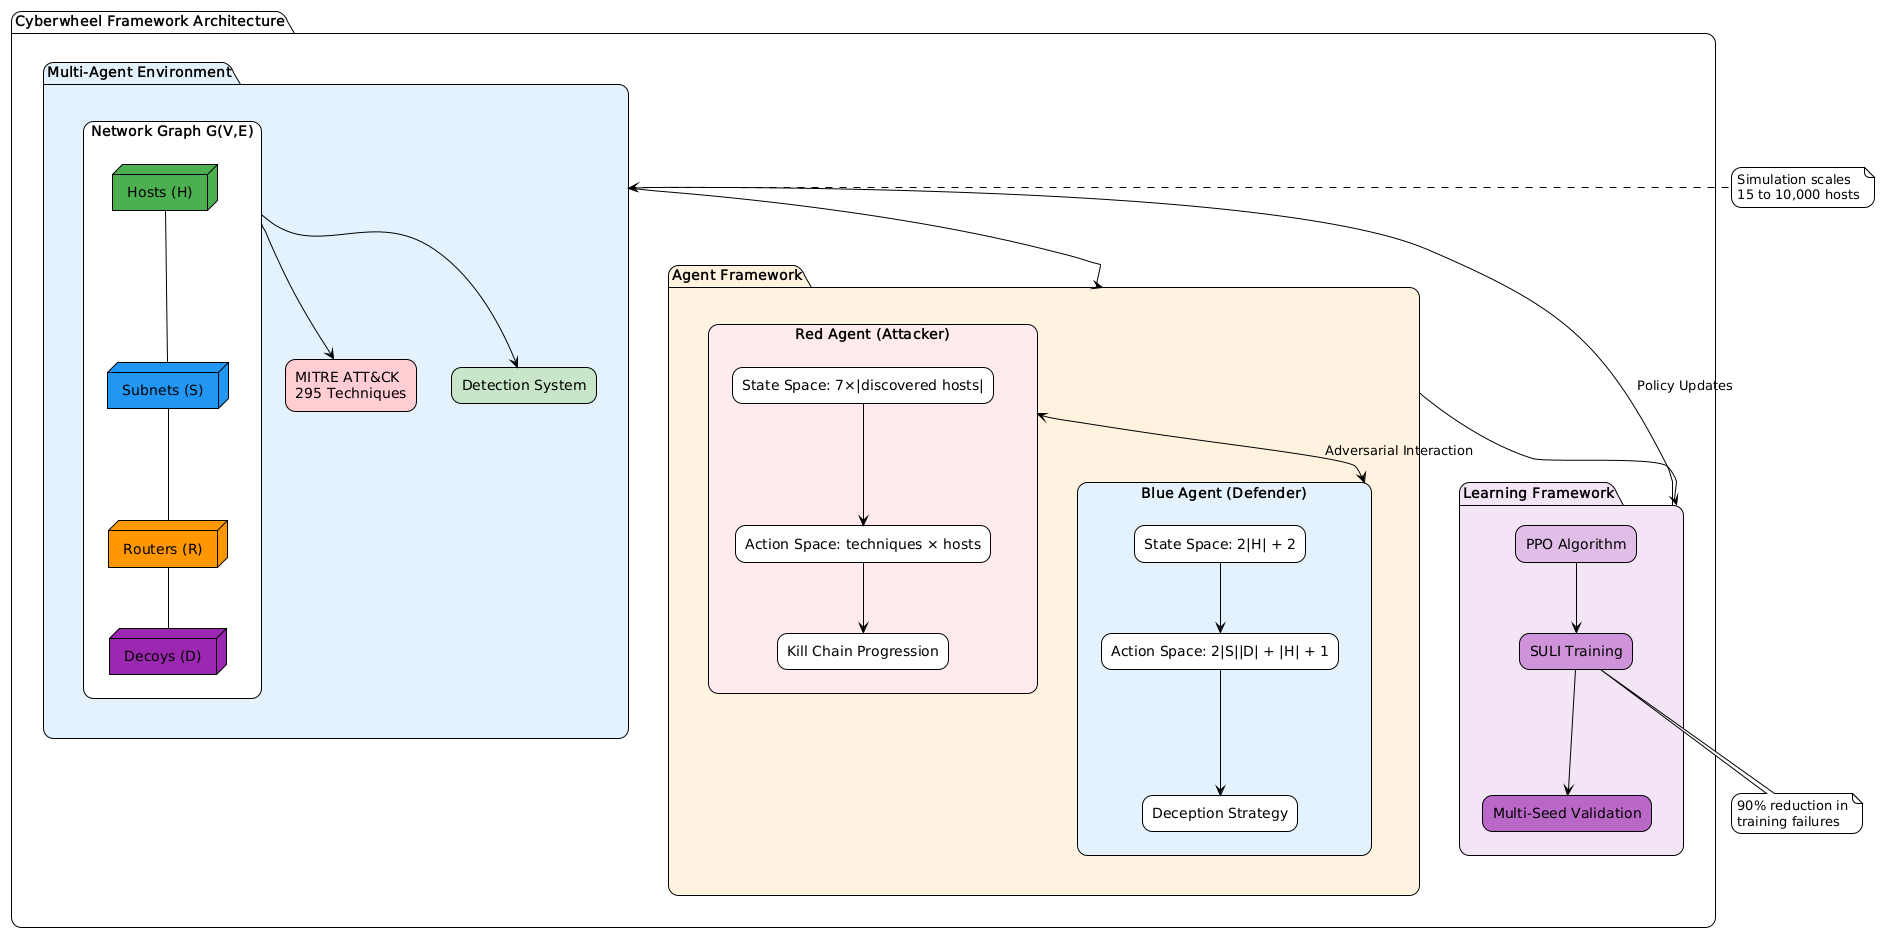

The diagram above was rendered by PlantUML. Its source (embedded in the PNG):
@startuml cyberwheel_architecture_overview
!theme plain
skinparam backgroundColor #FFFFFF
skinparam roundcorner 20

package "Cyberwheel Framework Architecture" {
  package "Multi-Agent Environment" as env #E3F2FD {
    rectangle "Network Graph G(V,E)" as network {
      node "Hosts (H)" as hosts #4CAF50
      node "Subnets (S)" as subnets #2196F3
      node "Routers (R)" as routers #FF9800
      node "Decoys (D)" as decoys #9C27B0
      hosts -- subnets
      subnets -- routers
      routers -- decoys
    }
    
    rectangle "MITRE ATT&CK\n295 Techniques" as mitre #FFCDD2
    rectangle "Detection System" as detection #C8E6C9
    
    network --> mitre
    network --> detection
  }

  package "Agent Framework" as agents #FFF3E0 {
    rectangle "Red Agent (Attacker)" as red #FFEBEE {
      rectangle "State Space: 7×|discovered hosts|" as red_state
      rectangle "Action Space: techniques × hosts" as red_action
      rectangle "Kill Chain Progression" as killchain
      red_state --> red_action
      red_action --> killchain
    }
    
    rectangle "Blue Agent (Defender)" as blue #E3F2FD {
      rectangle "State Space: 2|H| + 2" as blue_state
      rectangle "Action Space: 2|S||D| + |H| + 1" as blue_action  
      rectangle "Deception Strategy" as deception
      blue_state --> blue_action
      blue_action --> deception
    }
    
    red <--> blue : Adversarial Interaction
  }

  package "Learning Framework" as learning #F3E5F5 {
    rectangle "PPO Algorithm" as ppo #E1BEE7
    rectangle "SULI Training" as suli #CE93D8
    rectangle "Multi-Seed Validation" as validation #BA68C8
    
    ppo --> suli
    suli --> validation
  }

  env --> agents
  agents --> learning
  learning --> env : Policy Updates
}

note right of env : Simulation scales\n15 to 10,000 hosts
note bottom of suli : 90% reduction in\ntraining failures
@enduml